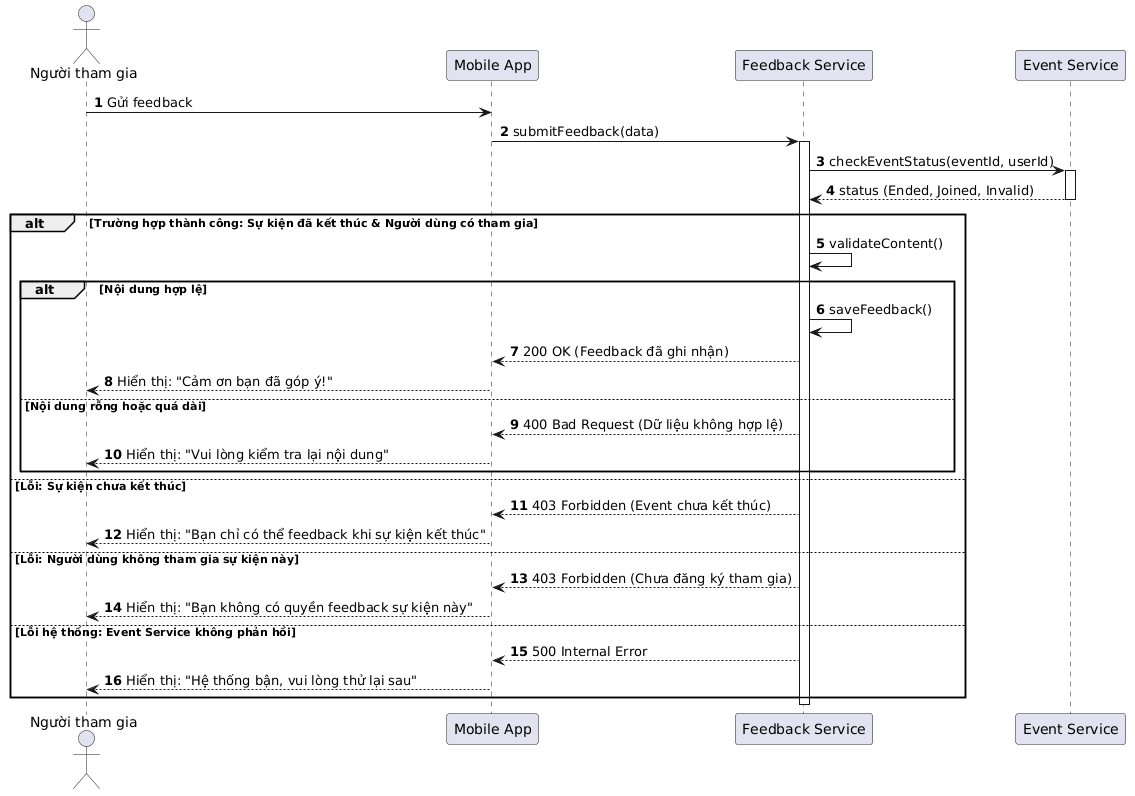

The diagram above was rendered by PlantUML. Its source (embedded in the PNG):
@startuml
autonumber
actor "Người tham gia" as User
participant "Mobile App" as App
participant "Feedback Service" as FB
participant "Event Service" as Event

User -> App : Gửi feedback
App -> FB : submitFeedback(data)

activate FB
FB -> Event : checkEventStatus(eventId, userId)
activate Event
Event --> FB : status (Ended, Joined, Invalid)
deactivate Event

alt Trường hợp thành công: Sự kiện đã kết thúc & Người dùng có tham gia
    FB -> FB : validateContent()
    alt Nội dung hợp lệ
        FB -> FB : saveFeedback()
        FB --> App : 200 OK (Feedback đã ghi nhận)
        App --> User : Hiển thị: "Cảm ơn bạn đã góp ý!"
    else Nội dung rỗng hoặc quá dài
        FB --> App : 400 Bad Request (Dữ liệu không hợp lệ)
        App --> User : Hiển thị: "Vui lòng kiểm tra lại nội dung"
    end

else Lỗi: Sự kiện chưa kết thúc
    FB --> App : 403 Forbidden (Event chưa kết thúc)
    App --> User : Hiển thị: "Bạn chỉ có thể feedback khi sự kiện kết thúc"

else Lỗi: Người dùng không tham gia sự kiện này
    FB --> App : 403 Forbidden (Chưa đăng ký tham gia)
    App --> User : Hiển thị: "Bạn không có quyền feedback sự kiện này"

else Lỗi hệ thống: Event Service không phản hồi
    FB --> App : 500 Internal Error
    App --> User : Hiển thị: "Hệ thống bận, vui lòng thử lại sau"
end
deactivate FB
@enduml